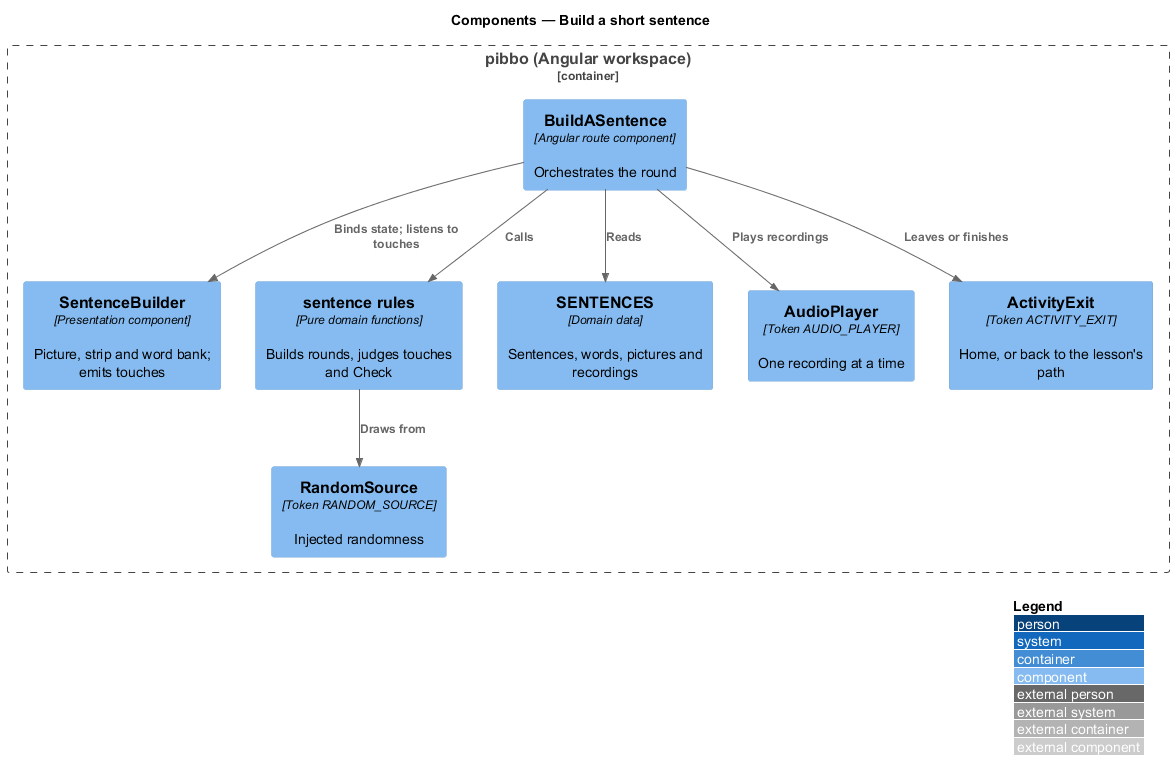

The diagram above was rendered by PlantUML. Its source (embedded in the PNG):
@startuml
!include <C4/C4_Component>
LAYOUT_WITH_LEGEND()
title Components — Build a short sentence
Container_Boundary(b, "pibbo (Angular workspace)") {
  Component(page, "BuildASentence", "Angular route component", "Orchestrates the round")
  Component(view, "SentenceBuilder", "Presentation component", "Picture, strip and word bank; emits touches")
  Component(rules, "sentence rules", "Pure domain functions", "Builds rounds, judges touches and Check")
  Component(content, "SENTENCES", "Domain data", "Sentences, words, pictures and recordings")
  Component(audio, "AudioPlayer", "Token AUDIO_PLAYER", "One recording at a time")
  Component(rnd, "RandomSource", "Token RANDOM_SOURCE", "Injected randomness")
  Component(exit, "ActivityExit", "Token ACTIVITY_EXIT", "Home, or back to the lesson's path")
}
Rel(page, view, "Binds state; listens to touches")
Rel(page, rules, "Calls")
Rel(page, content, "Reads")
Rel(rules, rnd, "Draws from")
Rel(page, audio, "Plays recordings")
Rel(page, exit, "Leaves or finishes")
@enduml